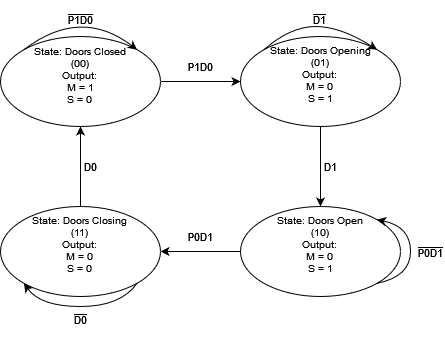

The diagram above was exported from draw.io. Its source (the exported page's mxGraphModel, read from the mxfile embedded in the PNG):
<mxGraphModel dx="1050" dy="558" grid="1" gridSize="10" guides="1" tooltips="1" connect="1" arrows="1" fold="1" page="1" pageScale="1" pageWidth="827" pageHeight="1169" math="0" shadow="0">
  <root>
    <mxCell id="WIyWlLk6GJQsqaUBKTNV-0" />
    <mxCell id="WIyWlLk6GJQsqaUBKTNV-1" parent="WIyWlLk6GJQsqaUBKTNV-0" />
    <mxCell id="7QBS9_ArCS1BxoWhK0MV-1" value="P1D0" style="edgeStyle=orthogonalEdgeStyle;rounded=0;orthogonalLoop=1;jettySize=auto;html=1;exitX=1;exitY=0.5;exitDx=0;exitDy=0;labelBackgroundColor=none;" parent="WIyWlLk6GJQsqaUBKTNV-1" source="7QBS9_ArCS1BxoWhK0MV-0" edge="1">
      <mxGeometry y="15" relative="1" as="geometry">
        <mxPoint x="400" y="135" as="targetPoint" />
        <Array as="points">
          <mxPoint x="360" y="135" />
          <mxPoint x="360" y="135" />
        </Array>
        <mxPoint as="offset" />
      </mxGeometry>
    </mxCell>
    <mxCell id="7QBS9_ArCS1BxoWhK0MV-0" value="&lt;div style=&quot;font-size: 10px;&quot;&gt;&lt;font style=&quot;font-size: 10px;&quot;&gt;State: Doors Closed&lt;/font&gt;&lt;/div&gt;&lt;div style=&quot;font-size: 10px;&quot;&gt;&lt;font style=&quot;font-size: 10px;&quot;&gt;(00)&lt;/font&gt;&lt;/div&gt;&lt;div style=&quot;font-size: 10px;&quot;&gt;&lt;font style=&quot;font-size: 10px;&quot;&gt;Output: &lt;br&gt;&lt;/font&gt;&lt;/div&gt;&lt;div style=&quot;font-size: 10px;&quot;&gt;&lt;font style=&quot;font-size: 10px;&quot;&gt;M = 1&lt;/font&gt;&lt;/div&gt;&lt;div style=&quot;font-size: 10px;&quot;&gt;&lt;font style=&quot;font-size: 10px;&quot;&gt;S = 0&lt;br&gt;&lt;/font&gt;&lt;/div&gt;&lt;div style=&quot;font-size: 10px;&quot;&gt;&lt;font style=&quot;font-size: 10px;&quot;&gt;&lt;br&gt;&lt;/font&gt;&lt;/div&gt;" style="ellipse;whiteSpace=wrap;html=1;" parent="WIyWlLk6GJQsqaUBKTNV-1" vertex="1">
      <mxGeometry x="160" y="90" width="160" height="90" as="geometry" />
    </mxCell>
    <mxCell id="7QBS9_ArCS1BxoWhK0MV-5" value="D1" style="edgeStyle=orthogonalEdgeStyle;rounded=0;orthogonalLoop=1;jettySize=auto;html=1;labelBackgroundColor=none;" parent="WIyWlLk6GJQsqaUBKTNV-1" source="7QBS9_ArCS1BxoWhK0MV-2" target="7QBS9_ArCS1BxoWhK0MV-4" edge="1">
      <mxGeometry y="10" relative="1" as="geometry">
        <mxPoint as="offset" />
      </mxGeometry>
    </mxCell>
    <mxCell id="7QBS9_ArCS1BxoWhK0MV-2" value="&lt;div style=&quot;font-size: 10px;&quot;&gt;&lt;font style=&quot;font-size: 10px;&quot;&gt;State: Doors Opening&lt;/font&gt;&lt;/div&gt;&lt;div style=&quot;font-size: 10px;&quot;&gt;&lt;font style=&quot;font-size: 10px;&quot;&gt;(01)&lt;/font&gt;&lt;/div&gt;&lt;div style=&quot;font-size: 10px;&quot;&gt;&lt;font style=&quot;font-size: 10px;&quot;&gt;Output: &lt;br&gt;&lt;/font&gt;&lt;/div&gt;&lt;div style=&quot;font-size: 10px;&quot;&gt;&lt;font style=&quot;font-size: 10px;&quot;&gt;M = 0&lt;br&gt;&lt;/font&gt;&lt;/div&gt;&lt;div style=&quot;font-size: 10px;&quot;&gt;&lt;font style=&quot;font-size: 10px;&quot;&gt;S = 1&lt;/font&gt;&lt;/div&gt;&lt;div&gt;&lt;br&gt;&lt;/div&gt;" style="ellipse;whiteSpace=wrap;html=1;" parent="WIyWlLk6GJQsqaUBKTNV-1" vertex="1">
      <mxGeometry x="400" y="90" width="160" height="90" as="geometry" />
    </mxCell>
    <mxCell id="7QBS9_ArCS1BxoWhK0MV-7" value="P0D1" style="edgeStyle=orthogonalEdgeStyle;rounded=0;orthogonalLoop=1;jettySize=auto;html=1;labelBackgroundColor=none;" parent="WIyWlLk6GJQsqaUBKTNV-1" source="7QBS9_ArCS1BxoWhK0MV-4" target="7QBS9_ArCS1BxoWhK0MV-6" edge="1">
      <mxGeometry y="-15" relative="1" as="geometry">
        <mxPoint as="offset" />
      </mxGeometry>
    </mxCell>
    <mxCell id="7QBS9_ArCS1BxoWhK0MV-4" value="&lt;div style=&quot;font-size: 10px;&quot;&gt;&lt;font style=&quot;font-size: 10px;&quot;&gt;State: Doors Open&lt;/font&gt;&lt;/div&gt;&lt;div style=&quot;font-size: 10px;&quot;&gt;&lt;font style=&quot;font-size: 10px;&quot;&gt;(10)&lt;/font&gt;&lt;/div&gt;&lt;div style=&quot;font-size: 10px;&quot;&gt;&lt;font style=&quot;font-size: 10px;&quot;&gt;Output: &lt;br&gt;&lt;/font&gt;&lt;/div&gt;&lt;div style=&quot;font-size: 10px;&quot;&gt;&lt;font style=&quot;font-size: 10px;&quot;&gt;M = 0&lt;br&gt;&lt;/font&gt;&lt;/div&gt;&lt;div style=&quot;font-size: 10px;&quot;&gt;&lt;font style=&quot;font-size: 10px;&quot;&gt;S = 1&lt;/font&gt;&lt;/div&gt;&lt;div&gt;&lt;br&gt;&lt;/div&gt;" style="ellipse;whiteSpace=wrap;html=1;" parent="WIyWlLk6GJQsqaUBKTNV-1" vertex="1">
      <mxGeometry x="400" y="260" width="160" height="90" as="geometry" />
    </mxCell>
    <mxCell id="7QBS9_ArCS1BxoWhK0MV-8" value="D0" style="edgeStyle=orthogonalEdgeStyle;rounded=0;orthogonalLoop=1;jettySize=auto;html=1;exitX=0.5;exitY=0;exitDx=0;exitDy=0;entryX=0.5;entryY=1;entryDx=0;entryDy=0;labelBackgroundColor=none;" parent="WIyWlLk6GJQsqaUBKTNV-1" source="7QBS9_ArCS1BxoWhK0MV-6" target="7QBS9_ArCS1BxoWhK0MV-0" edge="1">
      <mxGeometry y="-10" relative="1" as="geometry">
        <mxPoint as="offset" />
      </mxGeometry>
    </mxCell>
    <mxCell id="7QBS9_ArCS1BxoWhK0MV-6" value="&lt;div style=&quot;font-size: 10px;&quot;&gt;&lt;font style=&quot;font-size: 10px;&quot;&gt;State: Doors Closing &lt;br&gt;&lt;/font&gt;&lt;/div&gt;&lt;div style=&quot;font-size: 10px;&quot;&gt;&lt;font style=&quot;font-size: 10px;&quot;&gt;(11)&lt;/font&gt;&lt;/div&gt;&lt;div style=&quot;font-size: 10px;&quot;&gt;&lt;font style=&quot;font-size: 10px;&quot;&gt;Output: &lt;br&gt;&lt;/font&gt;&lt;/div&gt;&lt;div style=&quot;font-size: 10px;&quot;&gt;&lt;font style=&quot;font-size: 10px;&quot;&gt;M = 0&lt;br&gt;&lt;/font&gt;&lt;/div&gt;&lt;div style=&quot;font-size: 10px;&quot;&gt;&lt;font style=&quot;font-size: 10px;&quot;&gt;&lt;font style=&quot;font-size: 10px;&quot;&gt;S = 0&lt;/font&gt;&lt;br&gt;&lt;/font&gt;&lt;/div&gt;&lt;div style=&quot;&quot;&gt;&lt;font style=&quot;font-size: 12px;&quot;&gt;&lt;br&gt;&lt;/font&gt;&lt;/div&gt;" style="ellipse;whiteSpace=wrap;html=1;" parent="WIyWlLk6GJQsqaUBKTNV-1" vertex="1">
      <mxGeometry x="160" y="260" width="160" height="90" as="geometry" />
    </mxCell>
    <mxCell id="7QBS9_ArCS1BxoWhK0MV-18" value="&#10;&lt;span style=&quot;text-decoration:overline;&quot;&gt;P1D0&lt;/span&gt;&#10;&#10;" style="curved=1;endArrow=classic;html=1;rounded=0;exitX=0;exitY=0;exitDx=0;exitDy=0;entryX=1;entryY=0;entryDx=0;entryDy=0;labelBackgroundColor=none;" parent="WIyWlLk6GJQsqaUBKTNV-1" source="7QBS9_ArCS1BxoWhK0MV-0" target="7QBS9_ArCS1BxoWhK0MV-0" edge="1">
      <mxGeometry x="-0.1705" y="-16" width="50" height="50" relative="1" as="geometry">
        <mxPoint x="180" y="80" as="sourcePoint" />
        <mxPoint x="230" y="30" as="targetPoint" />
        <Array as="points">
          <mxPoint x="240" y="60" />
        </Array>
        <mxPoint as="offset" />
      </mxGeometry>
    </mxCell>
    <mxCell id="7QBS9_ArCS1BxoWhK0MV-19" value="&#10;&lt;span style=&quot;text-decoration:overline;&quot;&gt;D1&lt;/span&gt;&#10;&#10;" style="curved=1;endArrow=classic;html=1;rounded=0;labelBackgroundColor=none;exitX=0;exitY=0;exitDx=0;exitDy=0;entryX=1;entryY=0;entryDx=0;entryDy=0;" parent="WIyWlLk6GJQsqaUBKTNV-1" source="7QBS9_ArCS1BxoWhK0MV-2" target="7QBS9_ArCS1BxoWhK0MV-2" edge="1">
      <mxGeometry width="50" height="50" relative="1" as="geometry">
        <mxPoint x="430" y="90" as="sourcePoint" />
        <mxPoint x="480" y="40" as="targetPoint" />
        <Array as="points">
          <mxPoint x="450" y="80" />
          <mxPoint x="500" y="80" />
        </Array>
      </mxGeometry>
    </mxCell>
    <mxCell id="7QBS9_ArCS1BxoWhK0MV-20" value="&lt;br&gt;&lt;span style=&quot;text-decoration:overline;&quot;&gt;P0D1&lt;/span&gt;&lt;br&gt;" style="curved=1;endArrow=classic;html=1;rounded=0;labelBackgroundColor=none;exitX=1;exitY=1;exitDx=0;exitDy=0;entryX=1;entryY=0;entryDx=0;entryDy=0;" parent="WIyWlLk6GJQsqaUBKTNV-1" source="7QBS9_ArCS1BxoWhK0MV-4" target="7QBS9_ArCS1BxoWhK0MV-4" edge="1">
      <mxGeometry x="0.0846" y="-20" width="50" height="50" relative="1" as="geometry">
        <mxPoint x="610" y="330" as="sourcePoint" />
        <mxPoint x="660" y="280" as="targetPoint" />
        <Array as="points">
          <mxPoint x="570" y="330" />
          <mxPoint x="570" y="280" />
        </Array>
        <mxPoint as="offset" />
      </mxGeometry>
    </mxCell>
    <mxCell id="7QBS9_ArCS1BxoWhK0MV-25" value="&#10;&lt;span style=&quot;text-decoration:overline;&quot;&gt;D0&lt;/span&gt;&#10;&#10;" style="curved=1;endArrow=classic;html=1;rounded=0;labelBackgroundColor=none;exitX=1;exitY=1;exitDx=0;exitDy=0;entryX=0;entryY=1;entryDx=0;entryDy=0;" parent="WIyWlLk6GJQsqaUBKTNV-1" source="7QBS9_ArCS1BxoWhK0MV-6" target="7QBS9_ArCS1BxoWhK0MV-6" edge="1">
      <mxGeometry y="20" width="50" height="50" relative="1" as="geometry">
        <mxPoint x="270" y="430" as="sourcePoint" />
        <mxPoint x="320" y="380" as="targetPoint" />
        <Array as="points">
          <mxPoint x="280" y="360" />
          <mxPoint x="200" y="360" />
        </Array>
        <mxPoint as="offset" />
      </mxGeometry>
    </mxCell>
  </root>
</mxGraphModel>